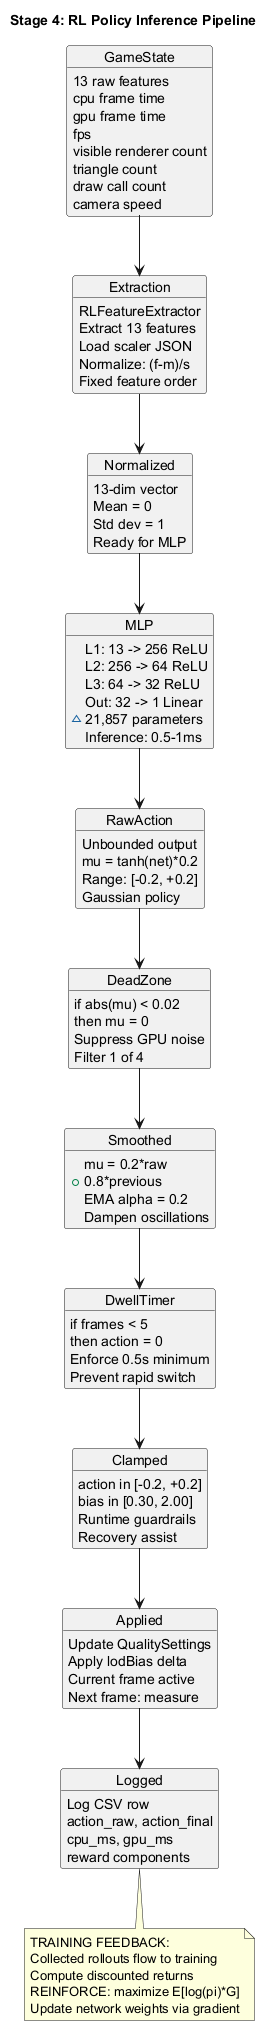

The diagram above was rendered by PlantUML. Its source (embedded in the PNG):
@startuml Stage_4_InferenceFlowDetailed

title Stage 4: RL Policy Inference Pipeline

object GameState
object Extraction
object Normalized
object MLP
object RawAction
object DeadZone
object Smoothed
object DwellTimer
object Clamped
object Applied
object Logged

GameState : 13 raw features
GameState : cpu frame time
GameState : gpu frame time
GameState : fps
GameState : visible renderer count
GameState : triangle count
GameState : draw call count
GameState : camera speed

Extraction : RLFeatureExtractor
Extraction : Extract 13 features
Extraction : Load scaler JSON
Extraction : Normalize: (f-m)/s
Extraction : Fixed feature order

Normalized : 13-dim vector
Normalized : Mean = 0
Normalized : Std dev = 1
Normalized : Ready for MLP

MLP : L1: 13 -> 256 ReLU
MLP : L2: 256 -> 64 ReLU
MLP : L3: 64 -> 32 ReLU
MLP : Out: 32 -> 1 Linear
MLP : ~21,857 parameters
MLP : Inference: 0.5-1ms

RawAction : Unbounded output
RawAction : mu = tanh(net)*0.2
RawAction : Range: [-0.2, +0.2]
RawAction : Gaussian policy

DeadZone : if abs(mu) < 0.02
DeadZone : then mu = 0
DeadZone : Suppress GPU noise
DeadZone : Filter 1 of 4

Smoothed : mu = 0.2*raw
Smoothed : + 0.8*previous
Smoothed : EMA alpha = 0.2
Smoothed : Dampen oscillations

DwellTimer : if frames < 5
DwellTimer : then action = 0
DwellTimer : Enforce 0.5s minimum
DwellTimer : Prevent rapid switch

Clamped : action in [-0.2, +0.2]
Clamped : bias in [0.30, 2.00]
Clamped : Runtime guardrails
Clamped : Recovery assist

Applied : Update QualitySettings
Applied : Apply lodBias delta
Applied : Current frame active
Applied : Next frame: measure

Logged : Log CSV row
Logged : action_raw, action_final
Logged : cpu_ms, gpu_ms
Logged : reward components

GameState --> Extraction
Extraction --> Normalized
Normalized --> MLP
MLP --> RawAction
RawAction --> DeadZone
DeadZone --> Smoothed
Smoothed --> DwellTimer
DwellTimer --> Clamped
Clamped --> Applied
Applied --> Logged

note bottom of Logged
  TRAINING FEEDBACK:
  Collected rollouts flow to training
  Compute discounted returns
  REINFORCE: maximize E[log(pi)*G]
  Update network weights via gradient
end note

@enduml